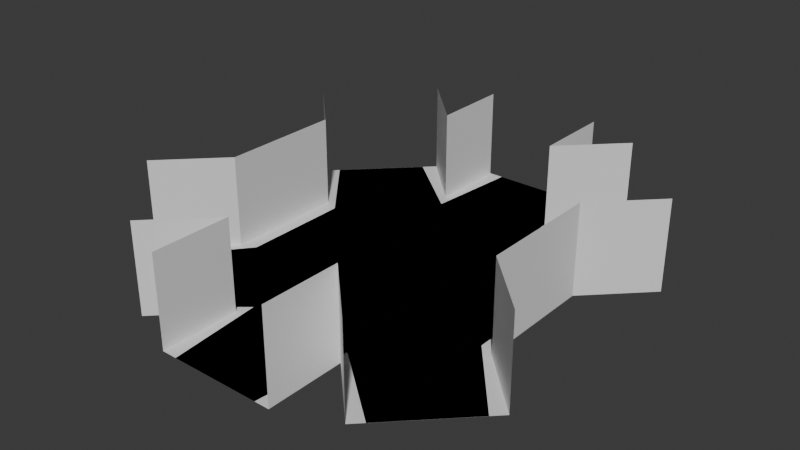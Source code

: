 # Source: test-junction.blend  (saved by Blender 5.0.118; exported with 4.5.12 LTS)
import bpy
from mathutils import Matrix  # noqa: F401  (used for matrix-valued properties, if any)

bpy.ops.wm.read_factory_settings(use_empty=True)
scene = bpy.context.scene
scene.name = 'Scene'

# ---- collections
col_collection = bpy.data.collections.new('Collection'); scene.collection.children.link(col_collection)

# ---- materials (node trees are filled in below, after node groups)
mat_material_001 = bpy.data.materials.new('Material.001')
mat_material_001.use_backface_culling = True
mat_autocollision_mat = bpy.data.materials.new('AutoCollision_MAT')
mat_autocollision_mat.surface_render_method = 'BLENDED'
mat_autocollision_mat.blend_method = 'BLEND'
mat_autocollision_mat.use_transparency_overlap = False
mat_autocollision_mat.show_transparent_back = False
mat_autocollision_mat.diffuse_color = (0.0, 0.3, 1.0, 0.3)
mat_autocollision_mat.roughness = 1.0
mat_material_002 = bpy.data.materials.new('Material.002')
mat_material_002.use_backface_culling = True

# ---- material node trees
mat_material_001.use_nodes = True; mat_material_001.node_tree.nodes.clear()
_N = mat_material_001.node_tree.nodes; _L = mat_material_001.node_tree.links
n0 = _N.new('ShaderNodeBsdfPrincipled'); n0.name = 'Principled BSDF'; n0.location = (-200, 100)
n1 = _N.new('ShaderNodeOutputMaterial'); n1.name = 'Material Output'; n1.location = (200, 100)
_L.new(n0.outputs[0], n1.inputs[0])
n1.is_active_output = True
mat_autocollision_mat.use_nodes = True; mat_autocollision_mat.node_tree.nodes.clear()
_N = mat_autocollision_mat.node_tree.nodes; _L = mat_autocollision_mat.node_tree.links
n0 = _N.new('ShaderNodeBsdfPrincipled'); n0.name = 'Principled BSDF'; n0.location = (-200, 100)
n0.inputs[0].default_value = (0.0, 0.3, 1.0, 0.3)
n0.inputs[2].default_value = 1.0
n0.inputs[4].default_value = 0.3
n1 = _N.new('ShaderNodeOutputMaterial'); n1.name = 'Material Output'; n1.location = (200, 100)
_L.new(n0.outputs[0], n1.inputs[0])
n1.is_active_output = True
mat_material_002.use_nodes = True; mat_material_002.node_tree.nodes.clear()
_N = mat_material_002.node_tree.nodes; _L = mat_material_002.node_tree.links
n0 = _N.new('ShaderNodeBsdfPrincipled'); n0.name = 'Principled BSDF'; n0.location = (-200, 100)
n1 = _N.new('ShaderNodeOutputMaterial'); n1.name = 'Material Output'; n1.location = (200, 100)
_L.new(n0.outputs[0], n1.inputs[0])
n1.is_active_output = True

# ---- world
world_world = bpy.data.worlds.new('World'); scene.world = world_world
world_world.use_nodes = True; world_world.node_tree.nodes.clear()
_N = world_world.node_tree.nodes; _L = world_world.node_tree.links
n0 = _N.new('ShaderNodeOutputWorld'); n0.name = 'World Output'; n0.location = (200, 100)
n1 = _N.new('ShaderNodeBackground'); n1.name = 'Background'; n1.location = (-200, 100)
n1.inputs[0].default_value = (0.05088, 0.05088, 0.05088, 1.0)
_L.new(n1.outputs[0], n0.inputs[0])
n0.is_active_output = True
world_world.color = (0.05088, 0.05088, 0.05088)
world_world.sun_shadow_jitter_overblur = 0.0

# ---- meshes
me_cylinder = bpy.data.meshes.new('Cylinder')
me_cylinder.from_pydata([(-4.0, 9.657, 0.0), (-4.0, 9.657, 5.999), (4.0, 9.657, 0.0), (4.0, 9.657, 5.999), (9.657, 4.0, 0.0), (9.657, 4.0, 5.999), (9.657, -4.0, 0.0), (9.657, -4.0, 5.999), (4.0, -9.657, 0.0), (4.0, -9.657, 5.999), (-4.0, -9.657, 0.0), (-4.0, -9.657, 5.999), (-9.657, -4.0, 0.0), (-9.657, -4.0, 5.999), (-9.657, 4.0, 0.0), (-9.657, 4.0, 5.999), (-7.696, 13.35, 0.0), (-7.696, 13.35, 5.999), (-13.35, 7.696, 5.999), (-13.35, 7.696, 0.0), (-4.0, 14.88, 0.0), (4.0, 14.88, 0.0), (4.0, 14.88, 5.999), (-4.0, 14.88, 5.999), (7.696, 13.35, 5.999), (7.696, 13.35, 0.0), (13.35, 7.696, 0.0), (13.35, 7.696, 5.999), (13.35, -7.696, 5.999), (13.35, -7.696, 0.0), (7.696, -13.35, 0.0), (7.696, -13.35, 5.999), (4.0, -14.88, 5.999), (4.0, -14.88, 0.0), (-4.0, -14.88, 0.0), (-4.0, -14.88, 5.999), (-7.696, -13.35, 5.999), (-7.696, -13.35, 0.0), (-13.35, -7.696, 0.0), (-13.35, -7.696, 5.999)], [], [(3, 22, 21, 2), (2, 25, 24, 3), (4, 6, 7, 5), (9, 31, 30, 8), (12, 14, 15, 13), (0, 14, 12, 10, 8, 6, 4, 2), (14, 19, 18, 15), (1, 17, 16, 0), (0, 16, 19, 14), (0, 20, 23, 1), (2, 21, 20, 0), (5, 27, 26, 4), (4, 26, 25, 2), (8, 30, 29, 6), (6, 29, 28, 7), (8, 33, 32, 9), (11, 35, 34, 10), (10, 34, 33, 8), (10, 37, 36, 11), (13, 39, 38, 12), (12, 38, 37, 10)])
_uv = me_cylinder.uv_layers.new(name='UVMap')
_uv.uv.foreach_set('vector', [0.875, 1.0, 0.875, 1.0, 0.875, 0.5, 0.875, 0.5, 0.875, 0.5, 0.875, 0.5, 0.875, 1.0, 0.875, 1.0, 0.75, 0.5, 0.625, 0.5, 0.625, 1.0, 0.75, 1.0, 0.5, 1.0, 0.5, 1.0, 0.5, 0.5, 0.5, 0.5, 0.25, 0.5, 0.125, 0.5, 0.125, 1.0, 0.25, 1.0, 0.75, 0.49, 0.5803, 0.4197, 0.51, 0.25, 0.5803, 0.08029, 0.75, 0.01, 0.9197, 0.08029, 0.99, 0.25, 0.9197, 0.4197, 0.125, 0.5, 0.125, 0.5, 0.125, 1.0, 0.125, 1.0, 1.0, 1.0, 1.0, 1.0, 1.0, 0.5, 1.0, 0.5, 0.75, 0.49, 0.75, 0.49, 0.5803, 0.4197, 0.5803, 0.4197, 1.0, 0.5, 1.0, 0.5, 1.0, 1.0, 1.0, 1.0, 0.9197, 0.4197, 0.9197, 0.4197, 0.75, 0.49, 0.75, 0.49, 0.75, 1.0, 0.75, 1.0, 0.75, 0.5, 0.75, 0.5, 0.99, 0.25, 0.99, 0.25, 0.9197, 0.4197, 0.9197, 0.4197, 0.75, 0.01, 0.75, 0.01, 0.9197, 0.08029, 0.9197, 0.08029, 0.625, 0.5, 0.625, 0.5, 0.625, 1.0, 0.625, 1.0, 0.5, 0.5, 0.5, 0.5, 0.5, 1.0, 0.5, 1.0, 0.375, 1.0, 0.375, 1.0, 0.375, 0.5, 0.375, 0.5, 0.5803, 0.08029, 0.5803, 0.08029, 0.75, 0.01, 0.75, 0.01, 0.375, 0.5, 0.375, 0.5, 0.375, 1.0, 0.375, 1.0, 0.25, 1.0, 0.25, 1.0, 0.25, 0.5, 0.25, 0.5, 0.51, 0.25, 0.51, 0.25, 0.5803, 0.08029, 0.5803, 0.08029])
me_cylinder.materials.append(mat_material_001)
me_cylinder.update()
me_cylinder_001 = bpy.data.meshes.new('Cylinder.001')
me_cylinder_001.from_pydata([(-4.0, 9.657, 0.0), (-4.0, 9.657, 5.999), (4.0, 9.657, 0.0), (4.0, 9.657, 5.999), (9.657, 4.0, 0.0), (9.657, 4.0, 5.999), (9.657, -4.0, 0.0), (9.657, -4.0, 5.999), (4.0, -9.657, 0.0), (4.0, -9.657, 5.999), (-4.0, -9.657, 0.0), (-4.0, -9.657, 5.999), (-9.657, -4.0, 0.0), (-9.657, -4.0, 5.999), (-9.657, 4.0, 0.0), (-9.657, 4.0, 5.999), (-7.696, 13.35, 0.0), (-7.696, 13.35, 5.999), (-13.35, 7.696, 5.999), (-13.35, 7.696, 0.0), (-4.0, 14.88, 0.0), (4.0, 14.88, 0.0), (4.0, 14.88, 5.999), (-4.0, 14.88, 5.999), (7.696, 13.35, 5.999), (7.696, 13.35, 0.0), (13.35, 7.696, 0.0), (13.35, 7.696, 5.999), (13.35, -7.696, 5.999), (13.35, -7.696, 0.0), (7.696, -13.35, 0.0), (7.696, -13.35, 5.999), (4.0, -14.88, 5.999), (4.0, -14.88, 0.0), (-4.0, -14.88, 0.0), (-4.0, -14.88, 5.999), (-7.696, -13.35, 5.999), (-7.696, -13.35, 0.0), (-13.35, -7.696, 0.0), (-13.35, -7.696, 5.999)], [], [(3, 22, 21, 2), (2, 25, 24, 3), (4, 6, 7, 5), (9, 31, 30, 8), (12, 14, 15, 13), (0, 14, 12, 10, 8, 6, 4, 2), (14, 19, 18, 15), (1, 17, 16, 0), (0, 16, 19, 14), (0, 20, 23, 1), (2, 21, 20, 0), (5, 27, 26, 4), (4, 26, 25, 2), (8, 30, 29, 6), (6, 29, 28, 7), (8, 33, 32, 9), (11, 35, 34, 10), (10, 34, 33, 8), (10, 37, 36, 11), (13, 39, 38, 12), (12, 38, 37, 10)])
_uv = me_cylinder_001.uv_layers.new(name='UVMap')
_uv.uv.foreach_set('vector', [0.875, 1.0, 0.875, 1.0, 0.875, 0.5, 0.875, 0.5, 0.875, 0.5, 0.875, 0.5, 0.875, 1.0, 0.875, 1.0, 0.75, 0.5, 0.625, 0.5, 0.625, 1.0, 0.75, 1.0, 0.5, 1.0, 0.5, 1.0, 0.5, 0.5, 0.5, 0.5, 0.25, 0.5, 0.125, 0.5, 0.125, 1.0, 0.25, 1.0, 0.75, 0.49, 0.5803, 0.4197, 0.51, 0.25, 0.5803, 0.08029, 0.75, 0.01, 0.9197, 0.08029, 0.99, 0.25, 0.9197, 0.4197, 0.125, 0.5, 0.125, 0.5, 0.125, 1.0, 0.125, 1.0, 1.0, 1.0, 1.0, 1.0, 1.0, 0.5, 1.0, 0.5, 0.75, 0.49, 0.75, 0.49, 0.5803, 0.4197, 0.5803, 0.4197, 1.0, 0.5, 1.0, 0.5, 1.0, 1.0, 1.0, 1.0, 0.9197, 0.4197, 0.9197, 0.4197, 0.75, 0.49, 0.75, 0.49, 0.75, 1.0, 0.75, 1.0, 0.75, 0.5, 0.75, 0.5, 0.99, 0.25, 0.99, 0.25, 0.9197, 0.4197, 0.9197, 0.4197, 0.75, 0.01, 0.75, 0.01, 0.9197, 0.08029, 0.9197, 0.08029, 0.625, 0.5, 0.625, 0.5, 0.625, 1.0, 0.625, 1.0, 0.5, 0.5, 0.5, 0.5, 0.5, 1.0, 0.5, 1.0, 0.375, 1.0, 0.375, 1.0, 0.375, 0.5, 0.375, 0.5, 0.5803, 0.08029, 0.5803, 0.08029, 0.75, 0.01, 0.75, 0.01, 0.375, 0.5, 0.375, 0.5, 0.375, 1.0, 0.375, 1.0, 0.25, 1.0, 0.25, 1.0, 0.25, 0.5, 0.25, 0.5, 0.51, 0.25, 0.51, 0.25, 0.5803, 0.08029, 0.5803, 0.08029])
me_cylinder_001.materials.append(mat_autocollision_mat)
me_cylinder_001.update()
me_cylinder_002 = bpy.data.meshes.new('Cylinder.002')
me_cylinder_002.from_pydata([(-3.6, 8.691, 0.0), (3.6, 8.691, 0.0), (8.691, 3.6, 0.0), (8.691, -3.6, 0.0), (3.6, -8.691, 0.0), (-3.6, -8.691, 0.0), (-8.691, -3.6, 0.0), (-8.691, 3.6, 0.0), (-8.403, 12.65, 0.0), (-12.65, 8.403, 0.0), (-3.0, 14.88, 0.0), (3.0, 14.88, 0.0), (8.403, 12.65, 0.0), (12.65, 8.403, 0.0), (12.65, -8.403, 0.0), (8.403, -12.65, 0.0), (3.0, -14.88, 0.0), (-3.0, -14.88, 0.0), (-8.403, -12.65, 0.0), (-12.65, -8.403, 0.0)], [], [(0, 7, 6, 5, 4, 3, 2, 1), (0, 8, 9, 7), (1, 11, 10, 0), (2, 13, 12, 1), (4, 15, 14, 3), (5, 17, 16, 4), (6, 19, 18, 5)])
_uv = me_cylinder_002.uv_layers.new(name='UVMap')
_uv.uv.foreach_set('vector', [0.75, 0.49, 0.5803, 0.4197, 0.51, 0.25, 0.5803, 0.08029, 0.75, 0.01, 0.9197, 0.08029, 0.99, 0.25, 0.9197, 0.4197, 0.75, 0.49, 0.75, 0.49, 0.5803, 0.4197, 0.5803, 0.4197, 0.9197, 0.4197, 0.9197, 0.4197, 0.75, 0.49, 0.75, 0.49, 0.99, 0.25, 0.99, 0.25, 0.9197, 0.4197, 0.9197, 0.4197, 0.75, 0.01, 0.75, 0.01, 0.9197, 0.08029, 0.9197, 0.08029, 0.5803, 0.08029, 0.5803, 0.08029, 0.75, 0.01, 0.75, 0.01, 0.51, 0.25, 0.51, 0.25, 0.5803, 0.08029, 0.5803, 0.08029])
me_cylinder_002.materials.append(mat_material_002)
me_cylinder_002.update()

# ---- objects
ob_cylinder = bpy.data.objects.new('Cylinder', me_cylinder)
ob_cylinder_colonly = bpy.data.objects.new('Cylinder-colonly', me_cylinder_001)
ob_cylinder_001_navmesh = bpy.data.objects.new('Cylinder.001-navmesh', me_cylinder_002)

# ---- transforms, parenting, visibility, modifiers, constraints
ob_cylinder.location = (0.0, 0.0, 0.0)
ob_cylinder_colonly.parent = ob_cylinder
ob_cylinder_colonly.location = (0.0, 0.0, 0.0)
ob_cylinder_colonly.hide_render = True
ob_cylinder_colonly.display_type = 'SOLID'
ob_cylinder_colonly.show_wire = True
_m = ob_cylinder_colonly.modifiers.new('Solidify', 'SOLIDIFY')
_m.thickness = 0.27
ob_cylinder_001_navmesh.location = (0.0, 0.0, 0.0)

# ---- collection membership
col_collection.objects.link(ob_cylinder)
col_collection.objects.link(ob_cylinder_colonly)
col_collection.objects.link(ob_cylinder_001_navmesh)

# ---- scene / render settings (as saved in the file)
scene.frame_start = 1; scene.frame_end = 250; scene.frame_set(1)
scene.render.engine = 'BLENDER_EEVEE_NEXT'
scene.render.bake_bias = 0.0
scene.render.bake_samples = 0
scene.cycles.sampling_pattern = 'TABULATED_SOBOL'
scene.eevee.use_volume_custom_range = False
bpy.context.view_layer.update()

# ---- added for rendering (the .blend has no active camera and no usable light): camera, sun
cam_auto = bpy.data.cameras.new('AutoCamera')
cam_auto.lens = 50.0
cam_auto.sensor_width = 36.0
cam_auto.clip_end = 1000.0
ob_auto_camera = bpy.data.objects.new('AutoCamera', cam_auto)
scene.collection.objects.link(ob_auto_camera)
ob_auto_camera.location = (37.4134, -44.896, 32.93)
ob_auto_camera.rotation_euler = (1.09748, -7.21219e-08, 0.694738)
scene.camera = ob_auto_camera
light_auto_sun = bpy.data.lights.new('AutoSun', 'SUN')
light_auto_sun.energy = 3.0
light_auto_sun.angle = 0.0523599
ob_auto_sun = bpy.data.objects.new('AutoSun', light_auto_sun)
scene.collection.objects.link(ob_auto_sun)
ob_auto_sun.rotation_euler = (0.872665, 0.174533, 0.523599)
bpy.context.view_layer.update()
